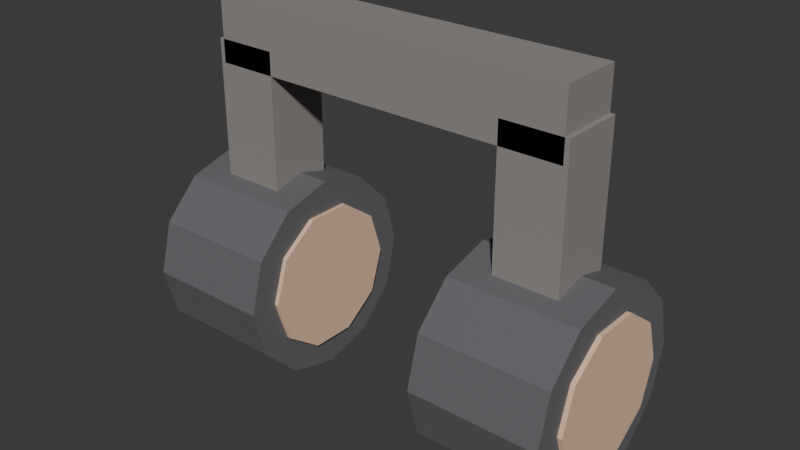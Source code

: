 # Source: ELET_FONE_v01.blend  (saved by Blender 4.2.66; exported with 4.5.12 LTS)
import bpy
from mathutils import Matrix  # noqa: F401  (used for matrix-valued properties, if any)

bpy.ops.wm.read_factory_settings(use_empty=True)
scene = bpy.context.scene
scene.name = 'Scene'

# ---- collections
col_collection = bpy.data.collections.new('Collection'); scene.collection.children.link(col_collection)
col_arte_quadro_duplo_v01 = bpy.data.collections.new('ARTE_QUADRO_DUPLO_v01'); scene.collection.children.link(col_arte_quadro_duplo_v01)
col_arte_mapa_v01 = bpy.data.collections.new('ARTE_MAPA_v01'); scene.collection.children.link(col_arte_mapa_v01)
col_arte_espelho_redondo_v01 = bpy.data.collections.new('ARTE_ESPELHO_REDONDO_v01'); scene.collection.children.link(col_arte_espelho_redondo_v01)
col_arte_prateleira_quadros_v01 = bpy.data.collections.new('ARTE_PRATELEIRA_QUADROS_v01'); scene.collection.children.link(col_arte_prateleira_quadros_v01)
col_arte_tape_aria_v01 = bpy.data.collections.new('ARTE_TAPEÇARIA_v01'); scene.collection.children.link(col_arte_tape_aria_v01)
col_arte_planta_quadro_v01 = bpy.data.collections.new('ARTE_PLANTA_QUADRO_v01'); scene.collection.children.link(col_arte_planta_quadro_v01)
col_arte_foto_familia_v01 = bpy.data.collections.new('ARTE_FOTO_FAMILIA_v01'); scene.collection.children.link(col_arte_foto_familia_v01)
col_arte_letreiro_v01 = bpy.data.collections.new('ARTE_LETREIRO_v01'); scene.collection.children.link(col_arte_letreiro_v01)
col_elet_smart_tv_v01 = bpy.data.collections.new('ELET_SMART_TV_v01'); scene.collection.children.link(col_elet_smart_tv_v01)
col_elet_soundbar_v01 = bpy.data.collections.new('ELET_SOUNDBAR_v01'); scene.collection.children.link(col_elet_soundbar_v01)
col_elet_tablet_v01 = bpy.data.collections.new('ELET_TABLET_v01'); scene.collection.children.link(col_elet_tablet_v01)
col_elet_fone_v01 = bpy.data.collections.new('ELET_FONE_v01'); scene.collection.children.link(col_elet_fone_v01)

# ---- materials (node trees are filled in below, after node groups)
mat_polyroom_pbr = bpy.data.materials.new('Polyroom_PBR')

# ---- material node trees
mat_polyroom_pbr.use_nodes = True; mat_polyroom_pbr.node_tree.nodes.clear()
_N = mat_polyroom_pbr.node_tree.nodes; _L = mat_polyroom_pbr.node_tree.links
n0 = _N.new('ShaderNodeOutputMaterial'); n0.name = 'Material Output'; n0.location = (0, 0)
n1 = _N.new('ShaderNodeBsdfPrincipled'); n1.name = 'Principled BSDF'; n1.location = (0, 0)
n1.inputs[2].default_value = 0.8
n2 = _N.new('ShaderNodeVertexColor'); n2.name = 'Color Attribute'; n2.location = (0, 0)
n2.layer_name = 'Color'
_L.new(n2.outputs[0], n1.inputs[0])
_L.new(n1.outputs[0], n0.inputs[0])
n0.is_active_output = True

# ---- world
world_world = bpy.data.worlds.new('World'); scene.world = world_world
world_world.use_nodes = True; world_world.node_tree.nodes.clear()
_N = world_world.node_tree.nodes; _L = world_world.node_tree.links
n0 = _N.new('ShaderNodeOutputWorld'); n0.name = 'World Output'; n0.location = (300, 300)
n1 = _N.new('ShaderNodeBackground'); n1.name = 'Background'; n1.location = (10, 300)
n1.inputs[0].default_value = (0.05088, 0.05088, 0.05088, 1.0)
_L.new(n1.outputs[0], n0.inputs[0])
n0.is_active_output = True
world_world.color = (0.05088, 0.05088, 0.05088)
world_world.sun_shadow_jitter_overblur = 0.0

# ---- meshes
me_elet_fone_v01 = bpy.data.meshes.new('ELET_FONE_v01')
me_elet_fone_v01.from_pydata([(-0.1, -0.0175, 0.1675), (-0.1, -0.0175, 0.2025), (-0.1, 0.0175, 0.1675), (-0.1, 0.0175, 0.2025), (0.1, -0.0175, 0.1675), (0.1, -0.0175, 0.2025), (0.1, 0.0175, 0.1675), (0.1, 0.0175, 0.2025), (-0.1025, -0.0175, 0.05), (-0.1025, -0.0175, 0.18), (-0.1025, 0.0175, 0.05), (-0.1025, 0.0175, 0.18), (-0.0675, -0.0175, 0.05), (-0.0675, -0.0175, 0.18), (-0.0675, 0.0175, 0.05), (-0.0675, 0.0175, 0.18), (0.0675, -0.0175, 0.05), (0.0675, -0.0175, 0.18), (0.0675, 0.0175, 0.05), (0.0675, 0.0175, 0.18), (0.1025, -0.0175, 0.05), (0.1025, -0.0175, 0.18), (0.1025, 0.0175, 0.05), (0.1025, 0.0175, 0.18), (-0.12, 0.055, 0.055), (-0.05, 0.055, 0.055), (-0.12, 0.04763, 0.0275), (-0.05, 0.04763, 0.0275), (-0.12, 0.0275, 0.007369), (-0.05, 0.0275, 0.007369), (-0.12, 0.0, 0.0), (-0.05, 0.0, 0.0), (-0.12, -0.0275, 0.007369), (-0.05, -0.0275, 0.007369), (-0.12, -0.04763, 0.0275), (-0.05, -0.04763, 0.0275), (-0.12, -0.055, 0.055), (-0.05, -0.055, 0.055), (-0.12, -0.04763, 0.0825), (-0.05, -0.04763, 0.0825), (-0.12, -0.0275, 0.1026), (-0.05, -0.0275, 0.1026), (-0.12, 0.0, 0.11), (-0.05, 0.0, 0.11), (-0.12, 0.0275, 0.1026), (-0.05, 0.0275, 0.1026), (-0.12, 0.04763, 0.0825), (-0.05, 0.04763, 0.0825), (0.05, 0.055, 0.055), (0.12, 0.055, 0.055), (0.05, 0.04763, 0.0275), (0.12, 0.04763, 0.0275), (0.05, 0.0275, 0.007369), (0.12, 0.0275, 0.007369), (0.05, 0.0, 0.0), (0.12, 0.0, 0.0), (0.05, -0.0275, 0.007369), (0.12, -0.0275, 0.007369), (0.05, -0.04763, 0.0275), (0.12, -0.04763, 0.0275), (0.05, -0.055, 0.055), (0.12, -0.055, 0.055), (0.05, -0.04763, 0.0825), (0.12, -0.04763, 0.0825), (0.05, -0.0275, 0.1026), (0.12, -0.0275, 0.1026), (0.05, 0.0, 0.11), (0.12, 0.0, 0.11), (0.05, 0.0275, 0.1026), (0.12, 0.0275, 0.1026), (0.05, 0.04763, 0.0825), (0.12, 0.04763, 0.0825), (-0.1225, 0.04, 0.055), (-0.0475, 0.04, 0.055), (-0.1225, 0.03236, 0.03149), (-0.0475, 0.03236, 0.03149), (-0.1225, 0.01236, 0.01696), (-0.0475, 0.01236, 0.01696), (-0.1225, -0.01236, 0.01696), (-0.0475, -0.01236, 0.01696), (-0.1225, -0.03236, 0.03149), (-0.0475, -0.03236, 0.03149), (-0.1225, -0.04, 0.055), (-0.0475, -0.04, 0.055), (-0.1225, -0.03236, 0.07851), (-0.0475, -0.03236, 0.07851), (-0.1225, -0.01236, 0.09304), (-0.0475, -0.01236, 0.09304), (-0.1225, 0.01236, 0.09304), (-0.0475, 0.01236, 0.09304), (-0.1225, 0.03236, 0.07851), (-0.0475, 0.03236, 0.07851), (0.0475, 0.04, 0.055), (0.1225, 0.04, 0.055), (0.0475, 0.03236, 0.03149), (0.1225, 0.03236, 0.03149), (0.0475, 0.01236, 0.01696), (0.1225, 0.01236, 0.01696), (0.0475, -0.01236, 0.01696), (0.1225, -0.01236, 0.01696), (0.0475, -0.03236, 0.03149), (0.1225, -0.03236, 0.03149), (0.0475, -0.04, 0.055), (0.1225, -0.04, 0.055), (0.0475, -0.03236, 0.07851), (0.1225, -0.03236, 0.07851), (0.0475, -0.01236, 0.09304), (0.1225, -0.01236, 0.09304), (0.0475, 0.01236, 0.09304), (0.1225, 0.01236, 0.09304), (0.0475, 0.03236, 0.07851), (0.1225, 0.03236, 0.07851)], [], [(0, 1, 3, 2), (2, 3, 7, 6), (6, 7, 5, 4), (4, 5, 1, 0), (2, 6, 4, 0), (7, 3, 1, 5), (8, 9, 11, 10), (10, 11, 15, 14), (14, 15, 13, 12), (12, 13, 9, 8), (10, 14, 12, 8), (15, 11, 9, 13), (16, 17, 19, 18), (18, 19, 23, 22), (22, 23, 21, 20), (20, 21, 17, 16), (18, 22, 20, 16), (23, 19, 17, 21), (24, 25, 27, 26), (26, 27, 29, 28), (28, 29, 31, 30), (30, 31, 33, 32), (32, 33, 35, 34), (34, 35, 37, 36), (36, 37, 39, 38), (38, 39, 41, 40), (40, 41, 43, 42), (42, 43, 45, 44), (27, 25, 47, 45, 43, 41, 39, 37, 35, 33, 31, 29), (44, 45, 47, 46), (46, 47, 25, 24), (24, 26, 28, 30, 32, 34, 36, 38, 40, 42, 44, 46), (48, 49, 51, 50), (50, 51, 53, 52), (52, 53, 55, 54), (54, 55, 57, 56), (56, 57, 59, 58), (58, 59, 61, 60), (60, 61, 63, 62), (62, 63, 65, 64), (64, 65, 67, 66), (66, 67, 69, 68), (51, 49, 71, 69, 67, 65, 63, 61, 59, 57, 55, 53), (68, 69, 71, 70), (70, 71, 49, 48), (48, 50, 52, 54, 56, 58, 60, 62, 64, 66, 68, 70), (72, 73, 75, 74), (74, 75, 77, 76), (76, 77, 79, 78), (78, 79, 81, 80), (80, 81, 83, 82), (82, 83, 85, 84), (84, 85, 87, 86), (86, 87, 89, 88), (75, 73, 91, 89, 87, 85, 83, 81, 79, 77), (88, 89, 91, 90), (90, 91, 73, 72), (72, 74, 76, 78, 80, 82, 84, 86, 88, 90), (92, 93, 95, 94), (94, 95, 97, 96), (96, 97, 99, 98), (98, 99, 101, 100), (100, 101, 103, 102), (102, 103, 105, 104), (104, 105, 107, 106), (106, 107, 109, 108), (95, 93, 111, 109, 107, 105, 103, 101, 99, 97), (108, 109, 111, 110), (110, 111, 93, 92), (92, 94, 96, 98, 100, 102, 104, 106, 108, 110)])
_uv = me_elet_fone_v01.uv_layers.new(name='UVMap')
_uv.uv.foreach_set('vector', [0.9528, 0.4824, 0.8544, 0.4824, 0.8544, 0.3839, 0.9528, 0.3839, 0.9528, 0.3839, 0.8544, 0.3839, 0.8544, 0.3839, 0.9528, 0.3839, 0.9528, 0.593, 0.8544, 0.593, 0.8544, 0.4945, 0.9528, 0.4945, 0.9528, 0.4945, 0.8544, 0.4945, 0.8544, 0.4945, 0.9528, 0.4945, 0.9528, 0.593, 0.9528, 0.593, 0.9528, 0.4945, 0.9528, 0.4945, 0.8544, 0.3839, 0.8544, 0.3839, 0.8544, 0.4824, 0.8544, 0.4824, 0.4584, 0.9939, 0.4584, 0.6282, 0.5569, 0.6282, 0.5569, 0.9939, 0.5569, 0.9939, 0.5569, 0.6282, 0.5569, 0.6282, 0.5569, 0.9939, 0.569, 0.9939, 0.569, 0.6282, 0.6675, 0.6282, 0.6675, 0.9939, 0.6675, 0.9939, 0.6675, 0.6282, 0.6675, 0.6282, 0.6675, 0.9939, 0.569, 0.9939, 0.569, 0.9939, 0.6675, 0.9939, 0.6675, 0.9939, 0.5569, 0.6282, 0.5569, 0.6282, 0.4584, 0.6282, 0.4584, 0.6282, 0.6796, 0.9939, 0.6796, 0.6282, 0.7781, 0.6282, 0.7781, 0.9939, 0.7781, 0.9939, 0.7781, 0.6282, 0.7781, 0.6282, 0.7781, 0.9939, 0.8544, 0.3718, 0.8544, 0.00606, 0.9528, 0.00606, 0.9528, 0.3718, 0.9528, 0.3718, 0.9528, 0.00606, 0.9528, 0.00606, 0.9528, 0.3718, 0.8544, 0.3718, 0.8544, 0.3718, 0.9528, 0.3718, 0.9528, 0.3718, 0.7781, 0.6282, 0.7781, 0.6282, 0.6796, 0.6282, 0.6796, 0.6282, 0.305, 0.1155, 0.305, 0.1155, 0.305, 0.1956, 0.305, 0.1956, 0.3572, 0.265, 0.3572, 0.265, 0.4265, 0.305, 0.4265, 0.305, 0.4265, 0.305, 0.4265, 0.305, 0.5066, 0.305, 0.5066, 0.305, 0.5066, 0.305, 0.5066, 0.305, 0.576, 0.265, 0.576, 0.265, 0.576, 0.265, 0.576, 0.265, 0.6161, 0.1956, 0.6161, 0.1956, 0.6161, 0.1956, 0.6161, 0.1956, 0.6161, 0.1155, 0.6161, 0.1155, 0.6161, 0.1155, 0.6161, 0.1155, 0.576, 0.04611, 0.576, 0.04611, 0.576, 0.04611, 0.576, 0.04611, 0.5066, 0.00606, 0.5066, 0.00606, 0.04611, 0.04611, 0.04611, 0.04611, 0.1155, 0.00606, 0.1155, 0.00606, 0.1155, 0.00606, 0.1155, 0.00606, 0.1956, 0.00606, 0.1956, 0.00606, 0.3572, 0.265, 0.3171, 0.1956, 0.3171, 0.1155, 0.3572, 0.04611, 0.4265, 0.00606, 0.5066, 0.00606, 0.576, 0.04611, 0.6161, 0.1155, 0.6161, 0.1956, 0.576, 0.265, 0.5066, 0.305, 0.4265, 0.305, 0.3572, 0.04611, 0.3572, 0.04611, 0.3171, 0.1155, 0.3171, 0.1155, 0.265, 0.04611, 0.265, 0.04611, 0.305, 0.1155, 0.305, 0.1155, 0.305, 0.1155, 0.305, 0.1956, 0.265, 0.265, 0.1956, 0.305, 0.1155, 0.305, 0.04611, 0.265, 0.00606, 0.1956, 0.00606, 0.1155, 0.04611, 0.04611, 0.1155, 0.00606, 0.1956, 0.00606, 0.265, 0.04611, 0.265, 0.3572, 0.265, 0.3572, 0.305, 0.4265, 0.305, 0.4265, 0.3171, 0.5066, 0.3171, 0.5066, 0.3572, 0.576, 0.3572, 0.576, 0.3572, 0.576, 0.3572, 0.576, 0.4265, 0.6161, 0.4265, 0.6161, 0.4265, 0.6161, 0.4265, 0.6161, 0.5066, 0.6161, 0.5066, 0.6161, 0.5066, 0.6161, 0.5066, 0.6161, 0.576, 0.576, 0.576, 0.576, 0.576, 0.576, 0.576, 0.576, 0.6161, 0.5066, 0.6161, 0.5066, 0.6161, 0.5066, 0.6161, 0.5066, 0.6161, 0.4265, 0.6161, 0.4265, 0.6161, 0.4265, 0.6161, 0.4265, 0.576, 0.3572, 0.576, 0.3572, 0.00606, 0.4265, 0.00606, 0.4265, 0.04611, 0.3572, 0.04611, 0.3572, 0.04611, 0.3572, 0.04611, 0.3572, 0.1155, 0.3171, 0.1155, 0.3171, 0.3171, 0.5066, 0.3171, 0.4265, 0.3572, 0.3572, 0.4265, 0.3171, 0.5066, 0.3171, 0.576, 0.3572, 0.6161, 0.4265, 0.6161, 0.5066, 0.576, 0.576, 0.5066, 0.6161, 0.4265, 0.6161, 0.3572, 0.576, 0.4265, 0.3171, 0.4265, 0.3171, 0.3572, 0.3572, 0.3572, 0.3572, 0.1956, 0.3171, 0.1956, 0.3171, 0.265, 0.3572, 0.265, 0.3572, 0.265, 0.3572, 0.305, 0.4265, 0.305, 0.5066, 0.265, 0.576, 0.1956, 0.6161, 0.1155, 0.6161, 0.04611, 0.576, 0.00606, 0.5066, 0.00606, 0.4265, 0.04611, 0.3572, 0.1155, 0.3171, 0.1956, 0.3171, 0.7352, 0.00606, 0.7352, 0.00606, 0.8014, 0.02755, 0.8014, 0.02755, 0.8014, 0.02755, 0.8014, 0.02755, 0.8422, 0.08382, 0.8422, 0.08382, 0.8422, 0.3906, 0.8422, 0.3906, 0.8422, 0.321, 0.8422, 0.321, 0.8422, 0.1534, 0.8422, 0.1534, 0.8014, 0.2096, 0.8014, 0.2096, 0.8014, 0.2096, 0.8014, 0.2096, 0.7352, 0.2311, 0.7352, 0.2311, 0.7352, 0.2433, 0.7352, 0.2433, 0.6691, 0.2648, 0.6691, 0.2648, 0.6691, 0.2648, 0.6691, 0.2648, 0.6282, 0.321, 0.6282, 0.321, 0.6282, 0.1534, 0.6282, 0.1534, 0.6282, 0.08382, 0.6282, 0.08382, 0.8014, 0.4468, 0.7352, 0.4683, 0.6691, 0.4468, 0.6282, 0.3906, 0.6282, 0.321, 0.6691, 0.2648, 0.7352, 0.2433, 0.8014, 0.2648, 0.8422, 0.321, 0.8422, 0.3906, 0.6282, 0.3906, 0.6282, 0.3906, 0.6691, 0.4468, 0.6691, 0.4468, 0.6691, 0.4468, 0.6691, 0.4468, 0.7352, 0.4683, 0.7352, 0.4683, 0.7352, 0.00606, 0.8014, 0.02755, 0.8422, 0.08382, 0.8422, 0.1534, 0.8014, 0.2096, 0.7352, 0.2311, 0.6691, 0.2096, 0.6282, 0.1534, 0.6282, 0.08382, 0.6691, 0.02755, 0.1131, 0.6282, 0.1131, 0.6282, 0.1792, 0.6497, 0.1792, 0.6497, 0.1792, 0.6497, 0.1792, 0.6497, 0.2201, 0.7059, 0.2201, 0.7059, 0.4463, 0.7755, 0.4463, 0.7755, 0.4463, 0.7059, 0.4463, 0.7059, 0.2201, 0.7755, 0.2201, 0.7755, 0.1792, 0.8318, 0.1792, 0.8318, 0.1792, 0.8318, 0.1792, 0.8318, 0.1131, 0.8533, 0.1131, 0.8533, 0.3393, 0.6282, 0.3393, 0.6282, 0.2731, 0.6497, 0.2731, 0.6497, 0.2731, 0.6497, 0.2731, 0.6497, 0.2322, 0.7059, 0.2322, 0.7059, 0.00606, 0.7755, 0.00606, 0.7755, 0.00606, 0.7059, 0.00606, 0.7059, 0.4054, 0.8318, 0.3393, 0.8533, 0.2731, 0.8318, 0.2322, 0.7755, 0.2322, 0.7059, 0.2731, 0.6497, 0.3393, 0.6282, 0.4054, 0.6497, 0.4463, 0.7059, 0.4463, 0.7755, 0.2322, 0.7755, 0.2322, 0.7755, 0.2731, 0.8318, 0.2731, 0.8318, 0.2731, 0.8318, 0.2731, 0.8318, 0.3393, 0.8533, 0.3393, 0.8533, 0.1131, 0.6282, 0.1792, 0.6497, 0.2201, 0.7059, 0.2201, 0.7755, 0.1792, 0.8318, 0.1131, 0.8533, 0.04694, 0.8318, 0.00606, 0.7755, 0.00606, 0.7059, 0.04694, 0.6497])
_ca = me_elet_fone_v01.color_attributes.new('Color', 'FLOAT_COLOR', 'POINT')
_ca.data.foreach_set('color', [0.28, 0.26, 0.25, 1.0, 0.28, 0.26, 0.25, 1.0, 0.28, 0.26, 0.25, 1.0, 0.28, 0.26, 0.25, 1.0, 0.28, 0.26, 0.25, 1.0, 0.28, 0.26, 0.25, 1.0, 0.28, 0.26, 0.25, 1.0, 0.28, 0.26, 0.25, 1.0, 0.28, 0.26, 0.25, 1.0, 0.28, 0.26, 0.25, 1.0, 0.28, 0.26, 0.25, 1.0, 0.28, 0.26, 0.25, 1.0, 0.28, 0.26, 0.25, 1.0, 0.28, 0.26, 0.25, 1.0, 0.28, 0.26, 0.25, 1.0, 0.28, 0.26, 0.25, 1.0, 0.28, 0.26, 0.25, 1.0, 0.28, 0.26, 0.25, 1.0, 0.28, 0.26, 0.25, 1.0, 0.28, 0.26, 0.25, 1.0, 0.28, 0.26, 0.25, 1.0, 0.28, 0.26, 0.25, 1.0, 0.28, 0.26, 0.25, 1.0, 0.28, 0.26, 0.25, 1.0, 0.13, 0.13, 0.14, 1.0, 0.13, 0.13, 0.14, 1.0, 0.13, 0.13, 0.14, 1.0, 0.13, 0.13, 0.14, 1.0, 0.13, 0.13, 0.14, 1.0, 0.13, 0.13, 0.14, 1.0, 0.13, 0.13, 0.14, 1.0, 0.13, 0.13, 0.14, 1.0, 0.13, 0.13, 0.14, 1.0, 0.13, 0.13, 0.14, 1.0, 0.13, 0.13, 0.14, 1.0, 0.13, 0.13, 0.14, 1.0, 0.13, 0.13, 0.14, 1.0, 0.13, 0.13, 0.14, 1.0, 0.13, 0.13, 0.14, 1.0, 0.13, 0.13, 0.14, 1.0, 0.13, 0.13, 0.14, 1.0, 0.13, 0.13, 0.14, 1.0, 0.13, 0.13, 0.14, 1.0, 0.13, 0.13, 0.14, 1.0, 0.13, 0.13, 0.14, 1.0, 0.13, 0.13, 0.14, 1.0, 0.13, 0.13, 0.14, 1.0, 0.13, 0.13, 0.14, 1.0, 0.13, 0.13, 0.14, 1.0, 0.13, 0.13, 0.14, 1.0, 0.13, 0.13, 0.14, 1.0, 0.13, 0.13, 0.14, 1.0, 0.13, 0.13, 0.14, 1.0, 0.13, 0.13, 0.14, 1.0, 0.13, 0.13, 0.14, 1.0, 0.13, 0.13, 0.14, 1.0, 0.13, 0.13, 0.14, 1.0, 0.13, 0.13, 0.14, 1.0, 0.13, 0.13, 0.14, 1.0, 0.13, 0.13, 0.14, 1.0, 0.13, 0.13, 0.14, 1.0, 0.13, 0.13, 0.14, 1.0, 0.13, 0.13, 0.14, 1.0, 0.13, 0.13, 0.14, 1.0, 0.13, 0.13, 0.14, 1.0, 0.13, 0.13, 0.14, 1.0, 0.13, 0.13, 0.14, 1.0, 0.13, 0.13, 0.14, 1.0, 0.13, 0.13, 0.14, 1.0, 0.13, 0.13, 0.14, 1.0, 0.13, 0.13, 0.14, 1.0, 0.13, 0.13, 0.14, 1.0, 0.82, 0.55, 0.38, 1.0, 0.82, 0.55, 0.38, 1.0, 0.82, 0.55, 0.38, 1.0, 0.82, 0.55, 0.38, 1.0, 0.82, 0.55, 0.38, 1.0, 0.82, 0.55, 0.38, 1.0, 0.82, 0.55, 0.38, 1.0, 0.82, 0.55, 0.38, 1.0, 0.82, 0.55, 0.38, 1.0, 0.82, 0.55, 0.38, 1.0, 0.82, 0.55, 0.38, 1.0, 0.82, 0.55, 0.38, 1.0, 0.82, 0.55, 0.38, 1.0, 0.82, 0.55, 0.38, 1.0, 0.82, 0.55, 0.38, 1.0, 0.82, 0.55, 0.38, 1.0, 0.82, 0.55, 0.38, 1.0, 0.82, 0.55, 0.38, 1.0, 0.82, 0.55, 0.38, 1.0, 0.82, 0.55, 0.38, 1.0, 0.82, 0.55, 0.38, 1.0, 0.82, 0.55, 0.38, 1.0, 0.82, 0.55, 0.38, 1.0, 0.82, 0.55, 0.38, 1.0, 0.82, 0.55, 0.38, 1.0, 0.82, 0.55, 0.38, 1.0, 0.82, 0.55, 0.38, 1.0, 0.82, 0.55, 0.38, 1.0, 0.82, 0.55, 0.38, 1.0, 0.82, 0.55, 0.38, 1.0, 0.82, 0.55, 0.38, 1.0, 0.82, 0.55, 0.38, 1.0, 0.82, 0.55, 0.38, 1.0, 0.82, 0.55, 0.38, 1.0, 0.82, 0.55, 0.38, 1.0, 0.82, 0.55, 0.38, 1.0, 0.82, 0.55, 0.38, 1.0, 0.82, 0.55, 0.38, 1.0, 0.82, 0.55, 0.38, 1.0, 0.82, 0.55, 0.38, 1.0])
me_elet_fone_v01.materials.append(mat_polyroom_pbr)
me_elet_fone_v01.update()

# ---- objects
ob_elet_fone_v01 = bpy.data.objects.new('ELET_FONE_v01', me_elet_fone_v01)

# ---- transforms, parenting, visibility, modifiers, constraints
ob_elet_fone_v01.location = (0.0, 0.0, 0.0)

# ---- collection membership
col_elet_fone_v01.objects.link(ob_elet_fone_v01)

# ---- scene / render settings (as saved in the file)
scene.frame_start = 1; scene.frame_end = 250; scene.frame_set(1)
scene.render.engine = 'BLENDER_EEVEE_NEXT'
bpy.context.view_layer.update()

# ---- added for rendering (the .blend has no active camera and no usable light): camera, sun
cam_auto = bpy.data.cameras.new('AutoCamera')
cam_auto.lens = 50.0
cam_auto.sensor_width = 36.0
cam_auto.clip_end = 1000.0
ob_auto_camera = bpy.data.objects.new('AutoCamera', cam_auto)
scene.collection.objects.link(ob_auto_camera)
ob_auto_camera.location = (0.311199, -0.373439, 0.350209)
ob_auto_camera.rotation_euler = (1.09748, -7.21219e-08, 0.694738)
scene.camera = ob_auto_camera
light_auto_sun = bpy.data.lights.new('AutoSun', 'SUN')
light_auto_sun.energy = 3.0
light_auto_sun.angle = 0.0523599
ob_auto_sun = bpy.data.objects.new('AutoSun', light_auto_sun)
scene.collection.objects.link(ob_auto_sun)
ob_auto_sun.rotation_euler = (0.872665, 0.174533, 0.523599)
bpy.context.view_layer.update()
